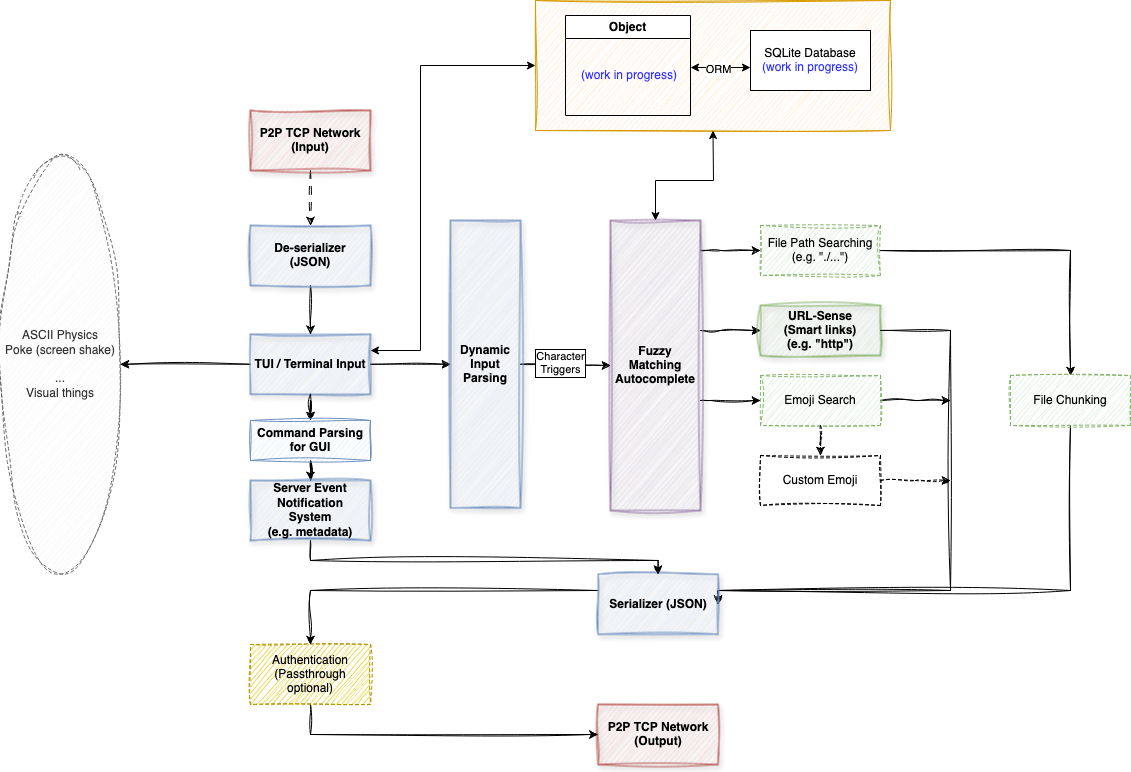

The diagram above was exported from draw.io. Its source (the exported page's mxGraphModel, read from the mxfile embedded in the PNG):
<mxGraphModel dx="954" dy="677" grid="1" gridSize="10" guides="1" tooltips="1" connect="1" arrows="1" fold="1" page="1" pageScale="1" pageWidth="850" pageHeight="1100" math="0" shadow="0">
  <root>
    <mxCell id="0" />
    <mxCell id="1" parent="0" />
    <mxCell id="5b74wefoWdRN-v3xead7-1" value="P2P TCP Network&lt;br&gt;(Output)" style="rounded=0;whiteSpace=wrap;html=1;fillColor=#f8cecc;strokeColor=#b85450;shadow=1;sketch=1;curveFitting=1;jiggle=2;fontStyle=1" parent="1" vertex="1">
      <mxGeometry x="617.5" y="744" width="120" height="60" as="geometry" />
    </mxCell>
    <mxCell id="5b74wefoWdRN-v3xead7-2" style="edgeStyle=orthogonalEdgeStyle;rounded=0;orthogonalLoop=1;jettySize=auto;html=1;entryX=0;entryY=0.5;entryDx=0;entryDy=0;sketch=1;curveFitting=1;jiggle=2;" parent="1" source="5b74wefoWdRN-v3xead7-3" target="5b74wefoWdRN-v3xead7-1" edge="1">
      <mxGeometry relative="1" as="geometry">
        <mxPoint x="342.5" y="784" as="targetPoint" />
        <Array as="points">
          <mxPoint x="330" y="774" />
        </Array>
      </mxGeometry>
    </mxCell>
    <mxCell id="5b74wefoWdRN-v3xead7-3" value="Authentication&lt;br&gt;(Passthrough optional)" style="rounded=0;whiteSpace=wrap;html=1;fillColor=#e3c800;strokeColor=#B09500;dashed=1;fontColor=#000000;sketch=1;curveFitting=1;jiggle=2;" parent="1" vertex="1">
      <mxGeometry x="270" y="684" width="120" height="60" as="geometry" />
    </mxCell>
    <mxCell id="5b74wefoWdRN-v3xead7-4" style="edgeStyle=orthogonalEdgeStyle;rounded=0;orthogonalLoop=1;jettySize=auto;html=1;entryX=0;entryY=0.5;entryDx=0;entryDy=0;sketch=1;curveFitting=1;jiggle=2;" parent="1" source="5b74wefoWdRN-v3xead7-7" target="5b74wefoWdRN-v3xead7-13" edge="1">
      <mxGeometry relative="1" as="geometry">
        <Array as="points">
          <mxPoint x="740" y="290" />
          <mxPoint x="740" y="290" />
        </Array>
      </mxGeometry>
    </mxCell>
    <mxCell id="5b74wefoWdRN-v3xead7-5" style="edgeStyle=orthogonalEdgeStyle;rounded=0;orthogonalLoop=1;jettySize=auto;html=1;entryX=0;entryY=0.5;entryDx=0;entryDy=0;sketch=1;curveFitting=1;jiggle=2;" parent="1" source="5b74wefoWdRN-v3xead7-7" target="5b74wefoWdRN-v3xead7-11" edge="1">
      <mxGeometry relative="1" as="geometry">
        <Array as="points">
          <mxPoint x="740" y="370" />
          <mxPoint x="740" y="370" />
        </Array>
      </mxGeometry>
    </mxCell>
    <mxCell id="5b74wefoWdRN-v3xead7-6" style="edgeStyle=orthogonalEdgeStyle;rounded=0;orthogonalLoop=1;jettySize=auto;html=1;sketch=1;curveFitting=1;jiggle=2;" parent="1" source="5b74wefoWdRN-v3xead7-7" target="5b74wefoWdRN-v3xead7-20" edge="1">
      <mxGeometry relative="1" as="geometry">
        <Array as="points">
          <mxPoint x="730" y="440" />
          <mxPoint x="730" y="440" />
        </Array>
      </mxGeometry>
    </mxCell>
    <mxCell id="5b74wefoWdRN-v3xead7-7" value="Fuzzy Matching Autocomplete" style="rounded=0;whiteSpace=wrap;html=1;fillColor=#e1d5e7;strokeColor=#9673a6;shadow=1;sketch=1;curveFitting=1;jiggle=2;fontStyle=1" parent="1" vertex="1">
      <mxGeometry x="630" y="260" width="90" height="290" as="geometry" />
    </mxCell>
    <mxCell id="5b74wefoWdRN-v3xead7-8" style="edgeStyle=orthogonalEdgeStyle;rounded=0;orthogonalLoop=1;jettySize=auto;html=1;entryX=0;entryY=0.5;entryDx=0;entryDy=0;sketch=1;curveFitting=1;jiggle=2;" parent="1" source="5b74wefoWdRN-v3xead7-10" target="5b74wefoWdRN-v3xead7-18" edge="1">
      <mxGeometry relative="1" as="geometry" />
    </mxCell>
    <mxCell id="5b74wefoWdRN-v3xead7-9" style="edgeStyle=orthogonalEdgeStyle;rounded=0;orthogonalLoop=1;jettySize=auto;html=1;entryX=1;entryY=0.5;entryDx=0;entryDy=0;sketch=1;curveFitting=1;jiggle=2;" parent="1" source="5b74wefoWdRN-v3xead7-10" target="5b74wefoWdRN-v3xead7-34" edge="1">
      <mxGeometry relative="1" as="geometry">
        <mxPoint x="150" y="403.75" as="targetPoint" />
      </mxGeometry>
    </mxCell>
    <mxCell id="5b74wefoWdRN-v3xead7-10" value="TUI / Terminal Input" style="rounded=0;whiteSpace=wrap;html=1;fillColor=#dae8fc;strokeColor=#6c8ebf;shadow=1;sketch=1;curveFitting=1;jiggle=2;fontStyle=1" parent="1" vertex="1">
      <mxGeometry x="270" y="373.75" width="120" height="60" as="geometry" />
    </mxCell>
    <mxCell id="5b74wefoWdRN-v3xead7-11" value="URL-Sense &lt;br&gt;(Smart links)&lt;br&gt;(e.g. &quot;http&quot;)" style="rounded=0;whiteSpace=wrap;html=1;fillColor=#d5e8d4;strokeColor=#82b366;shadow=1;sketch=1;curveFitting=1;jiggle=2;fontStyle=1" parent="1" vertex="1">
      <mxGeometry x="780" y="345" width="120" height="50" as="geometry" />
    </mxCell>
    <mxCell id="5b74wefoWdRN-v3xead7-12" style="edgeStyle=orthogonalEdgeStyle;rounded=0;orthogonalLoop=1;jettySize=auto;html=1;entryX=0.5;entryY=0;entryDx=0;entryDy=0;sketch=1;curveFitting=1;jiggle=2;" parent="1" source="5b74wefoWdRN-v3xead7-13" target="5b74wefoWdRN-v3xead7-15" edge="1">
      <mxGeometry relative="1" as="geometry" />
    </mxCell>
    <mxCell id="5b74wefoWdRN-v3xead7-13" value="File Path Searching&lt;br&gt;(e.g. &quot;./...&quot;)" style="rounded=0;whiteSpace=wrap;html=1;fillColor=#d5e8d4;strokeColor=#82b366;dashed=1;sketch=1;curveFitting=1;jiggle=2;" parent="1" vertex="1">
      <mxGeometry x="780" y="265" width="120" height="50" as="geometry" />
    </mxCell>
    <mxCell id="5b74wefoWdRN-v3xead7-14" style="edgeStyle=orthogonalEdgeStyle;rounded=0;orthogonalLoop=1;jettySize=auto;html=1;entryX=1;entryY=0.5;entryDx=0;entryDy=0;sketch=1;curveFitting=1;jiggle=2;" parent="1" source="5b74wefoWdRN-v3xead7-15" target="5b74wefoWdRN-v3xead7-25" edge="1">
      <mxGeometry relative="1" as="geometry">
        <mxPoint x="970" y="630" as="targetPoint" />
        <Array as="points">
          <mxPoint x="1090" y="630" />
        </Array>
      </mxGeometry>
    </mxCell>
    <mxCell id="5b74wefoWdRN-v3xead7-15" value="File Chunking" style="rounded=0;whiteSpace=wrap;html=1;fillColor=#d5e8d4;strokeColor=#82b366;dashed=1;sketch=1;curveFitting=1;jiggle=2;" parent="1" vertex="1">
      <mxGeometry x="1030" y="415" width="120" height="50" as="geometry" />
    </mxCell>
    <mxCell id="5b74wefoWdRN-v3xead7-16" style="edgeStyle=orthogonalEdgeStyle;rounded=0;orthogonalLoop=1;jettySize=auto;html=1;sketch=1;curveFitting=1;jiggle=2;" parent="1" source="5b74wefoWdRN-v3xead7-18" target="5b74wefoWdRN-v3xead7-7" edge="1">
      <mxGeometry relative="1" as="geometry" />
    </mxCell>
    <mxCell id="5b74wefoWdRN-v3xead7-17" value="Character&lt;br&gt;Triggers" style="edgeLabel;html=1;align=center;verticalAlign=middle;resizable=0;points=[];sketch=1;curveFitting=1;jiggle=2;labelBorderColor=default;" parent="5b74wefoWdRN-v3xead7-16" connectable="0" vertex="1">
      <mxGeometry x="-0.1379" y="1" relative="1" as="geometry">
        <mxPoint as="offset" />
      </mxGeometry>
    </mxCell>
    <mxCell id="5b74wefoWdRN-v3xead7-18" value="&lt;div&gt;Dynamic&lt;/div&gt;Input Parsing" style="rounded=0;whiteSpace=wrap;html=1;fillColor=#dae8fc;strokeColor=#6c8ebf;shadow=1;sketch=1;curveFitting=1;jiggle=2;fontStyle=1" parent="1" vertex="1">
      <mxGeometry x="470" y="260" width="70" height="287.5" as="geometry" />
    </mxCell>
    <mxCell id="5b74wefoWdRN-v3xead7-19" style="edgeStyle=orthogonalEdgeStyle;rounded=0;orthogonalLoop=1;jettySize=auto;html=1;sketch=1;curveFitting=1;jiggle=2;" parent="1" source="5b74wefoWdRN-v3xead7-20" edge="1">
      <mxGeometry relative="1" as="geometry">
        <mxPoint x="970" y="440" as="targetPoint" />
      </mxGeometry>
    </mxCell>
    <mxCell id="5b74wefoWdRN-v3xead7-20" value="Emoji Search" style="rounded=0;whiteSpace=wrap;html=1;fillColor=#d5e8d4;strokeColor=#82b366;dashed=1;sketch=1;curveFitting=1;jiggle=2;" parent="1" vertex="1">
      <mxGeometry x="780" y="415" width="120" height="50" as="geometry" />
    </mxCell>
    <mxCell id="5b74wefoWdRN-v3xead7-21" style="edgeStyle=orthogonalEdgeStyle;rounded=0;orthogonalLoop=1;jettySize=auto;html=1;dashed=1;sketch=1;curveFitting=1;jiggle=2;" parent="1" source="5b74wefoWdRN-v3xead7-22" edge="1">
      <mxGeometry relative="1" as="geometry">
        <mxPoint x="970" y="520" as="targetPoint" />
      </mxGeometry>
    </mxCell>
    <mxCell id="5b74wefoWdRN-v3xead7-22" value="Custom Emoji" style="rounded=0;whiteSpace=wrap;html=1;dashed=1;sketch=1;curveFitting=1;jiggle=2;" parent="1" vertex="1">
      <mxGeometry x="780" y="495" width="120" height="50" as="geometry" />
    </mxCell>
    <mxCell id="5b74wefoWdRN-v3xead7-23" value="" style="edgeStyle=orthogonalEdgeStyle;rounded=0;orthogonalLoop=1;jettySize=auto;html=1;entryX=1;entryY=0.5;entryDx=0;entryDy=0;sketch=1;curveFitting=1;jiggle=2;" parent="1" source="5b74wefoWdRN-v3xead7-11" target="5b74wefoWdRN-v3xead7-25" edge="1">
      <mxGeometry relative="1" as="geometry">
        <mxPoint x="900" y="370" as="sourcePoint" />
        <mxPoint x="735" y="610" as="targetPoint" />
        <Array as="points">
          <mxPoint x="970" y="370" />
          <mxPoint x="970" y="630" />
        </Array>
      </mxGeometry>
    </mxCell>
    <mxCell id="5b74wefoWdRN-v3xead7-24" style="edgeStyle=orthogonalEdgeStyle;rounded=0;orthogonalLoop=1;jettySize=auto;html=1;entryX=0.5;entryY=0;entryDx=0;entryDy=0;sketch=1;curveFitting=1;jiggle=2;" parent="1" source="5b74wefoWdRN-v3xead7-25" target="5b74wefoWdRN-v3xead7-3" edge="1">
      <mxGeometry relative="1" as="geometry">
        <mxPoint x="380" y="680" as="targetPoint" />
        <Array as="points">
          <mxPoint x="330" y="630" />
        </Array>
      </mxGeometry>
    </mxCell>
    <mxCell id="5b74wefoWdRN-v3xead7-25" value="Serializer (JSON)" style="rounded=0;whiteSpace=wrap;html=1;fillColor=#dae8fc;strokeColor=#6c8ebf;shadow=1;sketch=1;curveFitting=1;jiggle=2;fontStyle=1" parent="1" vertex="1">
      <mxGeometry x="617.5" y="613.75" width="120" height="60" as="geometry" />
    </mxCell>
    <mxCell id="5b74wefoWdRN-v3xead7-26" style="edgeStyle=orthogonalEdgeStyle;rounded=0;orthogonalLoop=1;jettySize=auto;html=1;entryX=0.5;entryY=0;entryDx=0;entryDy=0;sketch=1;curveFitting=1;jiggle=2;" parent="1" source="5b74wefoWdRN-v3xead7-27" target="5b74wefoWdRN-v3xead7-10" edge="1">
      <mxGeometry relative="1" as="geometry" />
    </mxCell>
    <mxCell id="5b74wefoWdRN-v3xead7-27" value="De-serializer&lt;br&gt;(JSON)" style="rounded=0;whiteSpace=wrap;html=1;fillColor=#dae8fc;strokeColor=#6c8ebf;shadow=1;sketch=1;curveFitting=1;jiggle=2;fontStyle=1" parent="1" vertex="1">
      <mxGeometry x="270" y="265" width="120" height="60" as="geometry" />
    </mxCell>
    <mxCell id="5b74wefoWdRN-v3xead7-28" style="edgeStyle=orthogonalEdgeStyle;rounded=0;orthogonalLoop=1;jettySize=auto;html=1;dashed=1;dashPattern=8 8;entryX=0.5;entryY=0;entryDx=0;entryDy=0;sketch=1;curveFitting=1;jiggle=2;" parent="1" source="5b74wefoWdRN-v3xead7-29" target="5b74wefoWdRN-v3xead7-27" edge="1">
      <mxGeometry relative="1" as="geometry">
        <mxPoint x="330" y="260" as="targetPoint" />
      </mxGeometry>
    </mxCell>
    <mxCell id="5b74wefoWdRN-v3xead7-29" value="P2P TCP Network&lt;br&gt;(Input)" style="rounded=0;whiteSpace=wrap;html=1;fillColor=#f8cecc;strokeColor=#b85450;shadow=1;sketch=1;curveFitting=1;jiggle=2;fontStyle=1" parent="1" vertex="1">
      <mxGeometry x="270" y="150" width="120" height="60" as="geometry" />
    </mxCell>
    <mxCell id="5b74wefoWdRN-v3xead7-30" value="" style="edgeStyle=orthogonalEdgeStyle;rounded=0;orthogonalLoop=1;jettySize=auto;html=1;entryX=0.5;entryY=0;entryDx=0;entryDy=0;sketch=1;curveFitting=1;jiggle=2;" parent="1" source="5b74wefoWdRN-v3xead7-44" target="5b74wefoWdRN-v3xead7-32" edge="1">
      <mxGeometry relative="1" as="geometry">
        <mxPoint x="330" y="434" as="sourcePoint" />
        <mxPoint x="330" y="645" as="targetPoint" />
      </mxGeometry>
    </mxCell>
    <mxCell id="5b74wefoWdRN-v3xead7-31" style="edgeStyle=orthogonalEdgeStyle;rounded=0;orthogonalLoop=1;jettySize=auto;html=1;entryX=0.5;entryY=0;entryDx=0;entryDy=0;sketch=1;curveFitting=1;jiggle=2;" parent="1" source="5b74wefoWdRN-v3xead7-32" target="5b74wefoWdRN-v3xead7-25" edge="1">
      <mxGeometry relative="1" as="geometry">
        <Array as="points">
          <mxPoint x="330" y="600" />
          <mxPoint x="678" y="600" />
        </Array>
      </mxGeometry>
    </mxCell>
    <mxCell id="5b74wefoWdRN-v3xead7-32" value="Server Event Notification&lt;br&gt;System&lt;br&gt;(e.g. metadata)" style="rounded=0;whiteSpace=wrap;html=1;fillColor=#dae8fc;strokeColor=#6c8ebf;shadow=1;sketch=1;curveFitting=1;jiggle=2;fontStyle=1" parent="1" vertex="1">
      <mxGeometry x="270" y="520" width="120" height="60" as="geometry" />
    </mxCell>
    <mxCell id="5b74wefoWdRN-v3xead7-33" value="" style="edgeStyle=orthogonalEdgeStyle;rounded=0;orthogonalLoop=1;jettySize=auto;html=1;dashed=1;sketch=1;curveFitting=1;jiggle=2;" parent="1" source="5b74wefoWdRN-v3xead7-20" target="5b74wefoWdRN-v3xead7-22" edge="1">
      <mxGeometry relative="1" as="geometry" />
    </mxCell>
    <mxCell id="5b74wefoWdRN-v3xead7-34" value="ASCII Physics&lt;div&gt;Poke (screen shake)&lt;/div&gt;&lt;div&gt;&lt;br&gt;...&lt;br&gt;Visual things&lt;/div&gt;" style="ellipse;whiteSpace=wrap;html=1;dashed=1;fillColor=#f5f5f5;fontColor=#333333;strokeColor=#666666;sketch=1;curveFitting=1;jiggle=2;" parent="1" vertex="1">
      <mxGeometry x="20" y="193.75" width="120" height="420" as="geometry" />
    </mxCell>
    <mxCell id="5b74wefoWdRN-v3xead7-35" value="" style="rounded=0;whiteSpace=wrap;html=1;fillColor=#ffe6cc;strokeColor=#d79b00;sketch=1;curveFitting=1;jiggle=2;" parent="1" vertex="1">
      <mxGeometry x="555" y="40" width="355" height="130" as="geometry" />
    </mxCell>
    <mxCell id="5b74wefoWdRN-v3xead7-36" value="Object" style="swimlane;whiteSpace=wrap;html=1;" parent="1" vertex="1">
      <mxGeometry x="585" y="55" width="125" height="100" as="geometry" />
    </mxCell>
    <mxCell id="5b74wefoWdRN-v3xead7-37" value="&lt;span style=&quot;color: rgb(51, 51, 255);&quot;&gt;(work in progress)&lt;/span&gt;" style="text;strokeColor=none;fillColor=none;align=left;verticalAlign=middle;spacingLeft=4;spacingRight=4;overflow=hidden;points=[[0,0.5],[1,0.5]];portConstraint=eastwest;rotatable=0;whiteSpace=wrap;html=1;" parent="5b74wefoWdRN-v3xead7-36" vertex="1">
      <mxGeometry x="10" y="45" width="110" height="30" as="geometry" />
    </mxCell>
    <mxCell id="5b74wefoWdRN-v3xead7-38" value="SQLite Database&lt;br&gt;&lt;span style=&quot;color: rgb(51, 51, 255);&quot;&gt;(work in progress)&lt;/span&gt;" style="rounded=0;whiteSpace=wrap;html=1;" parent="1" vertex="1">
      <mxGeometry x="770" y="70" width="120" height="60" as="geometry" />
    </mxCell>
    <mxCell id="5b74wefoWdRN-v3xead7-39" value="" style="endArrow=classic;startArrow=classic;html=1;rounded=0;entryX=0;entryY=0.617;entryDx=0;entryDy=0;entryPerimeter=0;" parent="1" target="5b74wefoWdRN-v3xead7-38" edge="1">
      <mxGeometry width="50" height="50" relative="1" as="geometry">
        <mxPoint x="710" y="107" as="sourcePoint" />
        <mxPoint x="610" y="380" as="targetPoint" />
      </mxGeometry>
    </mxCell>
    <mxCell id="5b74wefoWdRN-v3xead7-40" value="ORM" style="edgeLabel;html=1;align=center;verticalAlign=middle;resizable=0;points=[];" parent="5b74wefoWdRN-v3xead7-39" connectable="0" vertex="1">
      <mxGeometry x="-0.08" y="-1" relative="1" as="geometry">
        <mxPoint as="offset" />
      </mxGeometry>
    </mxCell>
    <mxCell id="5b74wefoWdRN-v3xead7-41" value="" style="endArrow=classic;startArrow=classic;html=1;rounded=0;entryX=0;entryY=0.5;entryDx=0;entryDy=0;" parent="1" target="5b74wefoWdRN-v3xead7-35" edge="1">
      <mxGeometry width="50" height="50" relative="1" as="geometry">
        <mxPoint x="390" y="390" as="sourcePoint" />
        <mxPoint x="610" y="380" as="targetPoint" />
        <Array as="points">
          <mxPoint x="440" y="390" />
          <mxPoint x="440" y="105" />
        </Array>
      </mxGeometry>
    </mxCell>
    <mxCell id="5b74wefoWdRN-v3xead7-42" value="" style="endArrow=classic;startArrow=classic;html=1;rounded=0;entryX=0.5;entryY=1;entryDx=0;entryDy=0;exitX=0.5;exitY=0;exitDx=0;exitDy=0;" parent="1" source="5b74wefoWdRN-v3xead7-7" target="5b74wefoWdRN-v3xead7-35" edge="1">
      <mxGeometry width="50" height="50" relative="1" as="geometry">
        <mxPoint x="560" y="430" as="sourcePoint" />
        <mxPoint x="610" y="380" as="targetPoint" />
        <Array as="points">
          <mxPoint x="675" y="220" />
          <mxPoint x="733" y="220" />
        </Array>
      </mxGeometry>
    </mxCell>
    <mxCell id="5b74wefoWdRN-v3xead7-43" value="" style="edgeStyle=orthogonalEdgeStyle;rounded=0;orthogonalLoop=1;jettySize=auto;html=1;entryX=0.5;entryY=0;entryDx=0;entryDy=0;sketch=1;curveFitting=1;jiggle=2;" parent="1" source="5b74wefoWdRN-v3xead7-10" target="5b74wefoWdRN-v3xead7-44" edge="1">
      <mxGeometry relative="1" as="geometry">
        <mxPoint x="330" y="434" as="sourcePoint" />
        <mxPoint x="330" y="520" as="targetPoint" />
      </mxGeometry>
    </mxCell>
    <mxCell id="5b74wefoWdRN-v3xead7-44" value="&lt;b&gt;Command Parsing for GUI&lt;/b&gt;" style="rounded=0;whiteSpace=wrap;html=1;fillColor=#dae8fc;strokeColor=#6c8ebf;sketch=1;curveFitting=1;jiggle=2;" parent="1" vertex="1">
      <mxGeometry x="270" y="460" width="120" height="40" as="geometry" />
    </mxCell>
  </root>
</mxGraphModel>